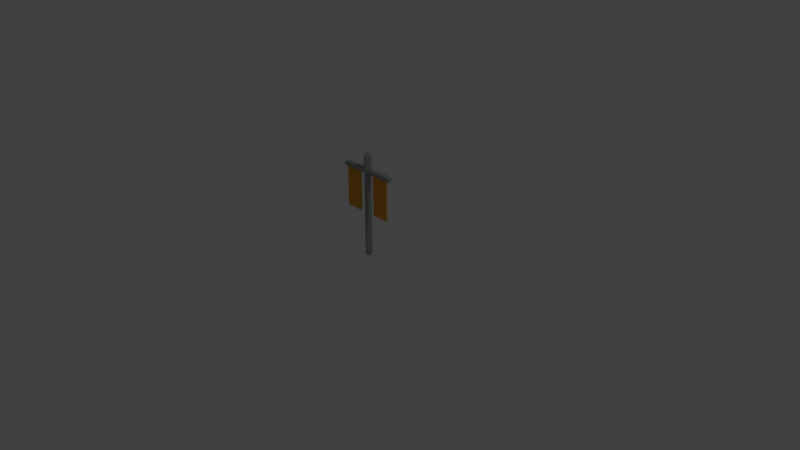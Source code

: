 # Source: Banner.blend  (saved by Blender 2.78.0; exported with 4.5.12 LTS)
import bpy
from mathutils import Matrix  # noqa: F401  (used for matrix-valued properties, if any)

bpy.ops.wm.read_factory_settings(use_empty=True)
scene = bpy.context.scene
scene.name = 'Scene'

# ---- collections
col_collection_1 = bpy.data.collections.new('Collection 1'); scene.collection.children.link(col_collection_1)

# ---- materials (node trees are filled in below, after node groups)
mat_banner_pole_colour = bpy.data.materials.new('Banner Pole Colour')
mat_banner_pole_colour.alpha_threshold = 0.0
mat_banner_pole_colour.use_transparent_shadow = False
mat_banner_pole_colour.diffuse_color = (0.3424, 0.3424, 0.3424, 1.0)
mat_banner_pole_colour.roughness = 0.5
mat_banner_pole_colour.specular_intensity = 0.8406
mat_banner_pole_colour.line_color = (0.0, 0.0, 0.0, 1.0)
mat_flagtestcolour = bpy.data.materials.new('FlagTestColour')
mat_flagtestcolour.alpha_threshold = 0.0
mat_flagtestcolour.use_transparent_shadow = False
mat_flagtestcolour.diffuse_color = (0.8, 0.3885, 0.04484, 1.0)
mat_flagtestcolour.roughness = 0.5

# ---- material node trees

# ---- world
world_world = bpy.data.worlds.new('World'); scene.world = world_world
world_world.color = (0.05088, 0.05088, 0.05088)
world_world.use_sun_shadow = False
world_world.sun_shadow_jitter_overblur = 0.0
world_world.cycles.sampling_method = 'MANUAL'

# ---- cameras
cam_camera = bpy.data.cameras.new('Camera')
cam_camera.clip_end = 100.0
cam_camera.lens = 35.0
cam_camera.sensor_width = 32.0
cam_camera.sensor_height = 18.0
cam_camera.ortho_scale = 7.314
cam_camera.dof.focus_distance = 0.0
cam_camera.dof.aperture_fstop = 128.0

# ---- lights
light_lamp = bpy.data.lights.new('Lamp', 'POINT')
light_lamp.transmission_factor = 0.0
light_lamp.cutoff_distance = 30.0
light_lamp.energy = 100.0
light_lamp.shadow_buffer_clip_start = 1.001
light_lamp.shadow_soft_size = 0.1
light_lamp.shadow_maximum_resolution = 0.006
light_lamp.use_absolute_resolution = True

# ---- meshes
me_pole = bpy.data.meshes.new('Pole')
me_pole.from_pydata([(0.01802, 0.02986, 0.02107), (0.01802, -0.02986, 0.02107), (-0.01802, -0.02986, 0.02107), (-0.01802, 0.02986, 0.02107), (0.01802, 0.02986, 1.066), (0.01802, -0.02986, 1.066), (-0.01802, -0.02986, 1.066), (-0.01802, 0.02986, 1.066), (0.02549, -3.594e-08, 0.02107), (-1.655e-07, 0.04223, 0.02107), (-1.655e-07, -0.04223, 0.02107), (-0.02549, -3.594e-08, 0.02107), (0.02549, -5.074e-08, 1.066), (-1.68e-07, 0.04223, 1.066), (-1.68e-07, -0.04223, 1.066), (-0.02549, -5.074e-08, 1.066), (-1.681e-07, -5.236e-08, 1.104), (-1.665e-07, -3.736e-08, -0.0167), (-0.3216, -3.782e-08, 0.9032), (0.3216, -5.169e-08, 0.9032), (0.3, -5.019e-08, 0.9279), (0.3, -0.03246, 0.9032), (0.3, 0.03246, 0.9032), (0.3, -5.019e-08, 0.8786), (-0.3, -3.651e-08, 0.9279), (-0.3, -0.03246, 0.9032), (-0.3, 0.03246, 0.9032), (-0.3, -3.651e-08, 0.8786), (0.3, 0.0276, 0.9206), (0.3, -0.0276, 0.9206), (0.3, -0.0276, 0.8858), (0.3, 0.0276, 0.8858), (-0.3, 0.0276, 0.9206), (-0.3, -0.0276, 0.9206), (-0.3, -0.0276, 0.8858), (-0.3, 0.0276, 0.8858)], [], [(17, 10, 2, 11), (16, 15, 6, 14), (8, 12, 5, 1), (10, 14, 6, 2), (11, 15, 7, 3), (13, 9, 3, 7), (4, 0, 9, 13), (2, 6, 15, 11), (1, 5, 14, 10), (0, 4, 12, 8), (12, 16, 14, 5), (4, 13, 16, 12), (13, 7, 15, 16), (9, 17, 11, 3), (0, 8, 17, 9), (8, 1, 10, 17), (34, 30, 21, 25), (19, 20, 29, 21), (31, 22, 19, 23), (35, 31, 23, 27), (24, 20, 28, 32), (22, 26, 32, 28), (35, 27, 18, 26), (33, 29, 20, 24), (23, 19, 21, 30), (27, 34, 25, 18), (27, 23, 30, 34), (25, 21, 29, 33), (18, 25, 33, 24), (31, 35, 26, 22), (26, 18, 24, 32), (22, 28, 20, 19)])
me_pole.materials.append(mat_banner_pole_colour)
me_pole.use_remesh_preserve_volume = False
me_pole.use_remesh_preserve_attributes = False
me_pole.use_mirror_vertex_groups = False
me_pole.update()
me_flags = bpy.data.meshes.new('Flags')
me_flags.from_pydata([(0.08824, -0.412, 1.074e-08), (0.276, -0.412, 1.074e-08), (0.08824, 0.007709, 1.789e-08), (0.276, 0.007709, 1.789e-08), (0.08824, -0.412, 0.0128), (0.276, -0.412, 0.0128), (0.08824, 0.007709, 0.0128), (0.276, 0.007709, 0.0128), (-0.08824, -0.412, 1.074e-08), (-0.276, -0.412, 1.074e-08), (-0.08824, 0.007709, 1.789e-08), (-0.276, 0.007709, 1.789e-08), (-0.08824, -0.412, 0.0128), (-0.276, -0.412, 0.0128), (-0.08824, 0.007709, 0.0128), (-0.276, 0.007709, 0.0128)], [], [(0, 2, 3, 1), (4, 5, 7, 6), (1, 3, 7, 5), (2, 0, 4, 6), (3, 2, 6, 7), (0, 1, 5, 4), (8, 9, 11, 10), (12, 14, 15, 13), (9, 13, 15, 11), (10, 14, 12, 8), (11, 15, 14, 10), (8, 12, 13, 9)])
me_flags.materials.append(mat_flagtestcolour)
me_flags.use_remesh_preserve_volume = False
me_flags.use_remesh_preserve_attributes = False
me_flags.use_mirror_vertex_groups = False
me_flags.update()

# ---- objects
ob_banner = bpy.data.objects.new('Banner', me_pole)
ob_lamp = bpy.data.objects.new('Lamp', light_lamp)
ob_camera = bpy.data.objects.new('Camera', cam_camera)
ob_flags = bpy.data.objects.new('Flags', me_flags)

# ---- transforms, parenting, visibility, modifiers, constraints
ob_banner.location = (5.325e-05, 0.0, -0.002137)
ob_banner.scale = (1.286, 1.286, 1.286)
ob_banner.lock_rotations_4d = False
ob_banner.empty_display_type = 'ARROWS'
ob_banner.lineart.crease_threshold = 0.0
ob_lamp.location = (4.076, 1.005, 5.904)
ob_lamp.rotation_euler = (0.6503, 0.05522, 1.866)
ob_lamp.lock_rotations_4d = False
ob_lamp.empty_display_type = 'ARROWS'
ob_lamp.color = (0.0, 0.0, 0.0, 0.0)
ob_lamp.lineart.crease_threshold = 0.0
ob_camera.location = (7.481, -6.508, 5.344)
ob_camera.rotation_euler = (1.109, 0.0, 0.8149)
ob_camera.lock_rotations_4d = False
ob_camera.empty_display_type = 'ARROWS'
ob_camera.color = (0.0, 0.0, 0.0, 0.0)
ob_camera.display_type = 'WIRE'
ob_camera.lineart.crease_threshold = 0.0
ob_flags.location = (-0.001406, 0.0, 1.118)
ob_flags.rotation_euler = (1.571, -0.0, 0.0)
ob_flags.scale = (1.286, 1.286, 1.286)
ob_flags.lineart.crease_threshold = 0.0

# ---- collection membership
col_collection_1.objects.link(ob_banner)
col_collection_1.objects.link(ob_lamp)
col_collection_1.objects.link(ob_camera)
col_collection_1.objects.link(ob_flags)

# ---- scene / render settings (as saved in the file)
scene.camera = ob_camera
scene.frame_start = 1; scene.frame_end = 250; scene.frame_set(1)
scene.render.engine = 'BLENDER_EEVEE_NEXT'
scene.render.resolution_percentage = 50
scene.render.dither_intensity = 0.0
scene.cycles.use_denoising = False
scene.cycles.samples = 128
scene.cycles.sampling_pattern = 'TABULATED_SOBOL'
scene.cycles.light_sampling_threshold = 0.0
scene.cycles.use_adaptive_sampling = False
scene.cycles.use_light_tree = False
scene.cycles.blur_glossy = 0.0
scene.cycles.sample_clamp_indirect = 0.0
scene.view_settings.view_transform = 'Standard'
bpy.context.view_layer.update()
